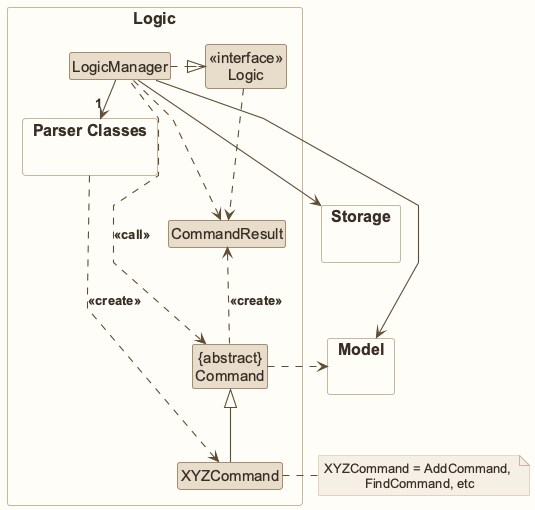

The diagram above was rendered by PlantUML. Its source (embedded in the PNG):
@startuml
!include style.puml
' Straight segments retain readable relationship labels.
skinparam linetype polyline
skinparam arrowThickness 1.1
skinparam arrowColor LOGIC_COLOR_T4
skinparam classBackgroundColor LOGIC_COLOR

package Logic as LogicPackage {

package "Parser Classes" as ParserClasses{
}
Class XYZCommand
Class CommandResult
Class "{abstract}\nCommand" as Command


Class "<<interface>>\nLogic" as Logic
Class LogicManager
}

package Model {
}

package Storage {
}


LogicManager .right.|> Logic
LogicManager -right->"1" ParserClasses
ParserClasses ..> XYZCommand : <<create>>

XYZCommand -up-|> Command
LogicManager .left.> Command : <<call>>

LogicManager --> Model
LogicManager --> Storage
Storage --[hidden] Model
Command .[hidden]up.> Storage
Command .right.> Model
note right of XYZCommand: XYZCommand = AddCommand, \nFindCommand, etc

Logic ..> CommandResult
LogicManager .down.> CommandResult
Command .up.> CommandResult : <<create>>
@enduml